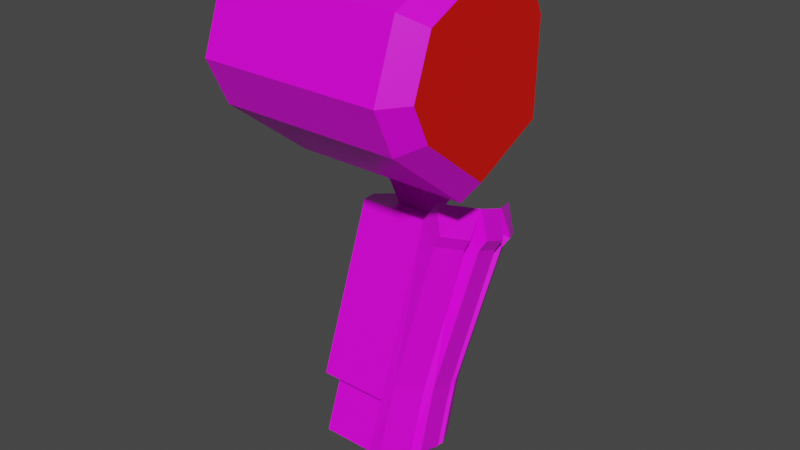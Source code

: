 # Source: mech_arml0.blend  (saved by Blender 3.3.6; exported with 4.5.12 LTS)
import bpy
from mathutils import Matrix  # noqa: F401  (used for matrix-valued properties, if any)

bpy.ops.wm.read_factory_settings(use_empty=True)
scene = bpy.context.scene
scene.name = 'Scene'

# ---- collections
col_arml0 = bpy.data.collections.new('arml0'); scene.collection.children.link(col_arml0)

# ---- images (referenced by path relative to the original .blend; pixels are not part of the script)
import os
ASSET_DIR = os.environ.get("B2B_ASSET_DIR", "")  # directory of the original .blend (textures are referenced by path, not embedded)
HERE = os.path.dirname(os.path.abspath(__file__))  # packed textures are extracted next to this script under _unpacked/

def load_image(name, relpath, width, height, colorspace="sRGB"):
    """Load a texture the original file referenced (path relative to the .blend, or extracted next to this script)."""
    p = next((c for c in (os.path.join(HERE, relpath), os.path.join(ASSET_DIR, relpath)) if relpath and os.path.exists(c)), "")
    if p:
        img = bpy.data.images.load(p, check_existing=True)
        img.name = name
    else:  # same state as the original file: an image datablock whose file is absent (Cycles renders it pink)
        img = bpy.data.images.new(name, width, height)
        img.source = "FILE"
        img.filepath = "//" + (relpath or name)
    img.colorspace_settings.name = colorspace
    return img
img_tex_arml00_png = load_image('tex_arml00.png', 'tex_arml00.png', 1024, 1024, 'sRGB')

# ---- materials (node trees are filled in below, after node groups)
mat_mat_arml = bpy.data.materials.new('mat_arml')
mat_mat_arml.alpha_threshold = 0.0
mat_mat_arml.use_backface_culling = True
mat_mat_arml.use_transparent_shadow = False
mat_mat_arml.line_color = (0.0, 0.0, 0.0, 1.0)
mat_mat_team = bpy.data.materials.new('mat_team')
mat_mat_team.use_backface_culling = True
mat_mat_team.use_transparent_shadow = False

# ---- material node trees
mat_mat_arml.use_nodes = True; mat_mat_arml.node_tree.nodes.clear()
_N = mat_mat_arml.node_tree.nodes; _L = mat_mat_arml.node_tree.links
n0 = _N.new('ShaderNodeOutputMaterial'); n0.name = 'Material Output'; n0.location = (300, 300)
n1 = _N.new('ShaderNodeBsdfPrincipled'); n1.name = 'Principled BSDF'; n1.location = (10, 300)
n1.distribution = 'GGX'
n1.subsurface_method = 'BURLEY'
n1.inputs[2].default_value = 0.4
n1.inputs[3].default_value = 1.45
n1.inputs[27].default_value = (0.0, 0.0, 0.0, 1.0)
n1.inputs[28].default_value = 1.0
n2 = _N.new('ShaderNodeTexImage'); n2.name = 'Image Texture.001'; n2.location = (-254, 300)
n2.image = img_tex_arml00_png
n2.interpolation = 'Closest'
_L.new(n1.outputs[0], n0.inputs[0])
_L.new(n2.outputs[0], n1.inputs[0])
n0.is_active_output = True
mat_mat_team.use_nodes = True; mat_mat_team.node_tree.nodes.clear()
_N = mat_mat_team.node_tree.nodes; _L = mat_mat_team.node_tree.links
n0 = _N.new('ShaderNodeBsdfPrincipled'); n0.name = 'Principled BSDF'; n0.location = (10, 300)
n0.distribution = 'GGX'
n0.subsurface_method = 'BURLEY'
n0.inputs[0].default_value = (0.8, 0.004458, 0.0, 1.0)
n0.inputs[3].default_value = 1.45
n0.inputs[27].default_value = (0.0, 0.0, 0.0, 1.0)
n0.inputs[28].default_value = 1.0
n1 = _N.new('ShaderNodeOutputMaterial'); n1.name = 'Material Output'; n1.location = (300, 300)
_L.new(n0.outputs[0], n1.inputs[0])
n1.is_active_output = True

# ---- world
world_world = bpy.data.worlds.new('World'); scene.world = world_world
world_world.use_nodes = True; world_world.node_tree.nodes.clear()
_N = world_world.node_tree.nodes; _L = world_world.node_tree.links
n0 = _N.new('ShaderNodeOutputWorld'); n0.name = 'World Output'; n0.location = (300, 300)
n1 = _N.new('ShaderNodeBackground'); n1.name = 'Background'; n1.location = (10, 300)
n1.inputs[0].default_value = (0.05088, 0.05088, 0.05088, 1.0)
_L.new(n1.outputs[0], n0.inputs[0])
n0.is_active_output = True
world_world.color = (0.05088, 0.05088, 0.05088)
world_world.use_sun_shadow = False
world_world.sun_shadow_jitter_overblur = 0.0

# ---- meshes
me_arm = bpy.data.meshes.new('arm')
me_arm.from_pydata([(0.1045, -0.0743, -0.6302), (0.1045, 0.04541, -0.3013), (0.1045, 0.123, -0.7021), (0.1045, 0.2427, -0.3732), (0.2795, 0.1112, -0.3253), (0.0695, 0.05726, -0.6781), (0.0695, -0.008521, -0.6542), (0.0695, 0.1112, -0.3253), (0.0695, 0.177, -0.3492), (0.2445, 0.123, -0.7021), (0.2445, 0.04541, -0.3013), (0.2445, 0.2427, -0.3732), (0.2795, -0.008521, -0.6542), (0.2795, 0.05726, -0.6781), (0.2795, 0.177, -0.3492), (0.2445, -0.0743, -0.6302), (0.3182, 0.07262, -0.3491), (0.2902, 0.02, -0.3299), (0.2684, -0.06515, -0.5958), (0.2964, -0.01253, -0.6149), (0.3182, 0.1912, -0.3922), (0.2964, 0.08557, -0.6506), (0.2902, 0.2438, -0.4114), (0.2684, 0.1382, -0.6698), (0.3023, 0.01021, -0.6232), (0.3023, 0.06283, -0.6423), (0.3267, 0.1582, -0.3802), (0.3267, 0.1056, -0.3611), (0.3287, 0.07498, -0.3265), (0.3009, 0.02248, -0.3069), (0.3009, 0.2568, -0.3921), (0.3287, 0.2039, -0.3735), (0.3387, 0.1659, -0.359), (0.3387, 0.1133, -0.3399), (0.3156, 0.1911, -0.3103), (0.3156, 0.1253, -0.2864), (0.2769, 0.04457, -0.257), (0.2769, 0.2719, -0.3397), (0.2418, -0.1141, -0.745), (0.2764, -0.05005, -0.7683), (0.2732, -0.1109, -0.7159), (0.3012, -0.05825, -0.735), (0.3012, 0.04338, -0.772), (0.2732, 0.096, -0.7912), (0.3076, -0.03375, -0.744), (0.3076, 0.01887, -0.7631), (0.2764, 0.01573, -0.7922), (0.2418, 0.07974, -0.8155), (0.1089, 0.03753, -0.8033), (0.1089, -0.07735, -0.7615), (0.2311, 0.03753, -0.8033), (0.2311, -0.07735, -0.7615), (0.1089, 0.07735, -0.6939), (0.1089, -0.03753, -0.6521), (0.2311, 0.07735, -0.6939), (0.2311, -0.03753, -0.6521), (0.09723, 0.001707, -0.1759), (0.09723, 0.1336, -0.1143), (0.2428, 0.001707, -0.1759), (0.2428, 0.1336, -0.1143), (0.1336, 0.08389, -0.266), (0.1336, 0.1498, -0.2352), (0.2064, 0.08389, -0.266), (0.2064, 0.1498, -0.2352), (0.2064, 0.1868, -0.3144), (0.2064, 0.1208, -0.3451), (0.1336, 0.1868, -0.3144), (0.1336, 0.1208, -0.3451), (0.09723, -0.08987, 0.02054), (0.09723, 0.04203, 0.08205), (0.2428, -0.08987, 0.02054), (0.2428, 0.04203, 0.08205), (0.4114, -0.004788, 0.2016), (0.4114, 0.1353, 0.09039), (0.4114, -0.01456, -0.156), (0.4114, -0.1885, 0.02766), (0.4114, 0.1015, 0.1629), (0.4114, -0.1498, 0.134), (0.4114, 0.1304, -0.08843), (0.4114, -0.1547, -0.04484), (0.01138, -0.1888, -0.06628), (0.01138, 0.1676, -0.1208), (0.01138, -0.1827, 0.1572), (0.01138, 0.1314, 0.1934), (0.01138, -0.2311, 0.02435), (0.01138, -0.01367, -0.2053), (0.01138, 0.1737, 0.1028), (0.01138, -0.001454, 0.2418), (0.3714, -0.1888, -0.06628), (0.3714, 0.1676, -0.1208), (0.3714, -0.1827, 0.1572), (0.3714, 0.1314, 0.1934), (0.3714, -0.2311, 0.02435), (0.3714, -0.01367, -0.2053), (0.3714, 0.1737, 0.1028), (0.3714, -0.001454, 0.2418)], [], [(5, 8, 3, 2), (2, 3, 11, 9), (15, 10, 1, 0), (2, 9, 13, 12, 15, 0, 6, 5), (11, 3, 8, 7, 1, 10, 4, 14), (0, 1, 7, 6), (6, 7, 8, 5), (13, 14, 26, 25), (4, 12, 24, 27), (9, 11, 22, 23), (19, 16, 17, 18), (23, 22, 20, 21), (25, 26, 27, 24), (24, 12, 39, 44), (27, 26, 32, 33), (14, 13, 21, 20), (13, 25, 45, 46), (14, 4, 35, 34), (12, 4, 16, 19), (20, 22, 30, 31), (18, 15, 38, 40), (10, 15, 18, 17), (37, 34, 31, 30), (35, 36, 29, 28), (34, 35, 33, 32), (16, 4, 35, 28), (17, 16, 28, 29), (4, 10, 36, 35), (14, 20, 31, 34), (4, 27, 33, 35), (22, 11, 37, 30), (11, 14, 34, 37), (26, 14, 34, 32), (10, 17, 29, 36), (38, 39, 41, 40), (46, 47, 43, 42), (39, 46, 45, 44), (23, 21, 42, 43), (12, 13, 46, 39), (25, 24, 44, 45), (21, 13, 46, 42), (12, 19, 41, 39), (19, 18, 40, 41), (9, 23, 43, 47), (15, 12, 39, 38), (13, 9, 47, 46), (49, 48, 50, 51), (55, 53, 49, 51), (54, 55, 51, 50), (52, 54, 50, 48), (53, 52, 48, 49), (58, 70, 68, 56), (59, 58, 62, 63), (58, 59, 71, 70), (57, 69, 71, 59), (56, 57, 61, 60), (58, 56, 60, 62), (57, 59, 63, 61), (61, 63, 64, 66), (62, 60, 67, 65), (63, 62, 65, 64), (60, 61, 66, 67), (89, 94, 73, 78), (88, 93, 74, 79), (74, 78, 73, 76, 72, 77, 75, 79), (94, 91, 76, 73), (90, 92, 75, 77), (92, 88, 79, 75), (86, 83, 91, 94), (81, 86, 94, 89), (85, 80, 84, 82, 87, 83, 86, 81), (82, 84, 92, 90), (91, 95, 72, 76), (84, 80, 88, 92), (83, 87, 95, 91), (80, 85, 93, 88), (87, 82, 90, 95), (85, 81, 89, 93), (93, 89, 78, 74), (95, 90, 77, 72), (56, 68, 69, 57)])
me_arm.polygons.foreach_set('material_index', [0, 0, 0, 0, 0, 0, 0, 0, 0, 0, 0, 0, 0, 0, 0, 0, 0, 0, 0, 0, 0, 0, 0, 0, 0, 0, 0, 0, 0, 0, 0, 0, 0, 0, 0, 0, 0, 0, 0, 0, 0, 0, 0, 0, 0, 0, 0, 0, 0, 0, 0, 0, 0, 0, 0, 0, 0, 0, 0, 0, 0, 0, 0, 0, 1, 0, 0, 0, 0, 0, 0, 0, 0, 0, 0, 0, 0, 0, 0, 0, 0])
_uv = me_arm.uv_layers.new(name='UVMap')
_uv.uv.foreach_set('vector', [0.4978, 0.5157, 0.2913, 0.5157, 0.2913, 0.4695, 0.4978, 0.4695, 0.4978, 0.4695, 0.2913, 0.4695, 0.2913, 0.3869, 0.4978, 0.3869, 0.4978, 0.6857, 0.2913, 0.6857, 0.2913, 0.6031, 0.4978, 0.6031, 0.01448, 0.9313, 0.01448, 0.8487, 0.05578, 0.8281, 0.09707, 0.8281, 0.1384, 0.8487, 0.1384, 0.9313, 0.09707, 0.952, 0.05578, 0.952, 0.312, 0.7147, 0.3946, 0.7147, 0.4152, 0.756, 0.4152, 0.7973, 0.3946, 0.8386, 0.312, 0.8386, 0.2913, 0.7973, 0.2913, 0.756, 0.4978, 0.6031, 0.2913, 0.6031, 0.2913, 0.557, 0.4978, 0.557, 0.4978, 0.557, 0.2913, 0.557, 0.2913, 0.5157, 0.4978, 0.5157, 0.8668, 0.3869, 0.8845, 0.5926, 0.8546, 0.5742, 0.8546, 0.409, 0.7917, 0.5926, 0.8094, 0.3869, 0.8216, 0.409, 0.8216, 0.5742, 0.8238, 0.6518, 0.8413, 0.8576, 0.8114, 0.8391, 0.8114, 0.6739, 0.8083, 0.03658, 0.8083, 0.2018, 0.7713, 0.2018, 0.7713, 0.03658, 0.8114, 0.6739, 0.8114, 0.8391, 0.7745, 0.8391, 0.7745, 0.6739, 0.8546, 0.409, 0.8546, 0.5742, 0.8216, 0.5742, 0.8216, 0.409, 0.966, 0.3869, 0.9809, 0.4073, 0.9855, 0.4788, 0.966, 0.4628, 0.8527, 0.3169, 0.8527, 0.2839, 0.8677, 0.2839, 0.8677, 0.3169, 0.7445, 0.8576, 0.7621, 0.6518, 0.7745, 0.6739, 0.7745, 0.8391, 0.9181, 0.4073, 0.933, 0.3869, 0.933, 0.4628, 0.9134, 0.4788, 0.935, 0.2797, 0.935, 0.321, 0.9026, 0.321, 0.9026, 0.2797, 0.8207, 0.01448, 0.8382, 0.2202, 0.8083, 0.2018, 0.8083, 0.03658, 0.7418, 0.321, 0.7414, 0.284, 0.7565, 0.2837, 0.7566, 0.3207, 0.9231, 0.01448, 0.9382, 0.03486, 0.9428, 0.1064, 0.9232, 0.09036, 0.7414, 0.2202, 0.7589, 0.01448, 0.7713, 0.03658, 0.7713, 0.2018, 0.7913, 0.279, 0.7928, 0.3346, 0.7566, 0.3207, 0.7565, 0.2837, 0.2187, 0.8491, 0.2172, 0.9047, 0.1824, 0.9, 0.1825, 0.8631, 0.9026, 0.2797, 0.9026, 0.321, 0.8677, 0.3169, 0.8677, 0.2839, 0.1678, 0.8628, 0.1736, 0.8281, 0.2058, 0.8321, 0.1825, 0.8631, 0.1673, 0.8997, 0.1678, 0.8628, 0.1825, 0.8631, 0.1824, 0.9, 0.2496, 0.8587, 0.2496, 0.9048, 0.2172, 0.9047, 0.2187, 0.8491, 0.7477, 0.3556, 0.7418, 0.321, 0.7566, 0.3207, 0.7799, 0.3517, 0.8581, 0.3516, 0.8527, 0.3169, 0.8677, 0.3169, 0.8896, 0.3443, 0.7414, 0.284, 0.7462, 0.2492, 0.7779, 0.2558, 0.7565, 0.2837, 0.8237, 0.2789, 0.8237, 0.325, 0.7928, 0.3346, 0.7913, 0.279, 0.8527, 0.2839, 0.8581, 0.2492, 0.8896, 0.2564, 0.8677, 0.2839, 0.1721, 0.9345, 0.1673, 0.8997, 0.1824, 0.9, 0.2038, 0.9279, 0.9279, 0.1152, 0.8829, 0.1153, 0.8862, 0.09053, 0.9232, 0.09036, 0.9303, 0.7526, 0.8852, 0.7526, 0.8899, 0.7277, 0.9269, 0.7279, 0.9701, 0.4877, 0.9288, 0.4877, 0.933, 0.4628, 0.966, 0.4628, 0.89, 0.6518, 0.9269, 0.652, 0.9269, 0.7279, 0.8899, 0.7277, 0.9701, 0.5593, 0.9288, 0.5593, 0.9288, 0.4877, 0.9701, 0.4877, 0.933, 0.3869, 0.966, 0.3869, 0.966, 0.4628, 0.933, 0.4628, 0.9269, 0.652, 0.9419, 0.6724, 0.9459, 0.744, 0.9269, 0.7279, 0.8712, 0.03508, 0.8862, 0.01465, 0.8862, 0.09053, 0.8672, 0.1066, 0.8862, 0.01465, 0.9231, 0.01448, 0.9232, 0.09036, 0.8862, 0.09053, 0.8749, 0.6722, 0.89, 0.6518, 0.8899, 0.7277, 0.8703, 0.7437, 0.9282, 0.1869, 0.882, 0.1869, 0.8829, 0.1153, 0.9279, 0.1152, 0.9311, 0.8243, 0.8849, 0.8243, 0.8852, 0.7526, 0.9303, 0.7526, 0.6438, 0.2309, 0.6438, 0.303, 0.5716, 0.303, 0.5716, 0.2309, 0.7124, 0.1587, 0.7124, 0.2309, 0.6438, 0.2309, 0.6438, 0.1587, 0.7124, 0.08661, 0.7124, 0.1587, 0.6438, 0.1587, 0.6438, 0.08661, 0.7124, 0.01448, 0.7124, 0.08661, 0.6438, 0.08661, 0.6438, 0.01448, 0.7124, 0.2309, 0.7124, 0.303, 0.6438, 0.303, 0.6438, 0.2309, 0.4192, 0.1862, 0.2913, 0.1862, 0.2913, 0.1003, 0.4192, 0.1003, 0.4192, 0.2721, 0.4192, 0.1862, 0.4911, 0.2077, 0.4911, 0.2506, 0.4192, 0.1862, 0.4192, 0.2721, 0.2913, 0.2721, 0.2913, 0.1862, 0.4192, 0.3579, 0.2913, 0.3579, 0.2913, 0.2721, 0.4192, 0.2721, 0.4192, 0.1003, 0.4192, 0.01448, 0.4911, 0.03595, 0.4911, 0.07888, 0.4192, 0.1862, 0.4192, 0.1003, 0.4911, 0.1218, 0.4911, 0.1647, 0.4192, 0.3579, 0.4192, 0.2721, 0.4911, 0.2935, 0.4911, 0.3365, 0.4911, 0.3365, 0.4911, 0.2935, 0.5427, 0.2935, 0.5427, 0.3365, 0.4911, 0.1647, 0.4911, 0.1218, 0.5427, 0.1218, 0.5427, 0.1647, 0.4911, 0.2506, 0.4911, 0.2077, 0.5427, 0.2077, 0.5427, 0.2506, 0.4911, 0.07888, 0.4911, 0.03595, 0.5427, 0.03595, 0.5427, 0.07888, 0.2269, 0.6811, 0.2269, 0.5492, 0.2594, 0.5571, 0.2594, 0.6627, 0.2269, 0.1464, 0.2269, 0.01448, 0.2594, 0.03295, 0.2594, 0.1385, 0.574, 0.6518, 0.6684, 0.6518, 0.7156, 0.7462, 0.7156, 0.7934, 0.6684, 0.8406, 0.574, 0.8406, 0.5268, 0.7934, 0.5268, 0.7462, 0.2269, 0.5492, 0.2269, 0.4902, 0.2602, 0.4991, 0.2602, 0.5463, 0.2269, 0.2888, 0.2269, 0.2054, 0.2598, 0.2158, 0.2598, 0.2826, 0.2269, 0.2054, 0.2269, 0.1464, 0.2602, 0.1493, 0.2602, 0.1965, 0.01448, 0.5492, 0.01448, 0.4902, 0.2269, 0.4902, 0.2269, 0.5492, 0.01448, 0.6811, 0.01448, 0.5492, 0.2269, 0.5492, 0.2269, 0.6811, 0.7038, 0.3869, 0.7628, 0.5049, 0.7628, 0.5639, 0.7038, 0.6229, 0.5858, 0.6229, 0.5268, 0.5639, 0.5268, 0.5049, 0.5858, 0.3869, 0.01448, 0.2888, 0.01448, 0.2054, 0.2269, 0.2054, 0.2269, 0.2888, 0.2269, 0.4902, 0.2269, 0.4068, 0.2598, 0.4131, 0.2598, 0.4798, 0.01448, 0.2054, 0.01448, 0.1464, 0.2269, 0.1464, 0.2269, 0.2054, 0.01448, 0.4902, 0.01448, 0.4068, 0.2269, 0.4068, 0.2269, 0.4902, 0.01448, 0.1464, 0.01448, 0.01448, 0.2269, 0.01448, 0.2269, 0.1464, 0.01448, 0.4068, 0.01448, 0.2888, 0.2269, 0.2888, 0.2269, 0.4068, 0.01448, 0.7991, 0.01448, 0.6811, 0.2269, 0.6811, 0.2269, 0.7991, 0.2269, 0.7991, 0.2269, 0.6811, 0.2624, 0.6929, 0.2624, 0.7873, 0.2269, 0.4068, 0.2269, 0.2888, 0.2582, 0.3006, 0.2582, 0.395, 0.4192, 0.1003, 0.2913, 0.1003, 0.2913, 0.01448, 0.4192, 0.01448])
me_arm.materials.append(mat_mat_arml)
me_arm.materials.append(mat_mat_team)
me_arm.use_remesh_fix_poles = True
me_arm.use_remesh_preserve_attributes = False
me_arm.use_mirror_vertex_groups = False
me_arm.use_paint_bone_selection = False
me_arm.use_paint_mask = True
me_arm.update()
arm_armature = bpy.data.armatures.new('Armature')  # bones are not reproduced

# ---- objects
ob_armature = bpy.data.objects.new('Armature', arm_armature)
ob_arm = bpy.data.objects.new('arm', me_arm)

# ---- transforms, parenting, visibility, modifiers, constraints
ob_armature.location = (0.0, 0.0, 0.0)
ob_armature.show_in_front = True
ob_armature.lineart.crease_threshold = 0.0
ob_arm.parent = ob_armature
ob_arm.location = (0.0, 0.0, 0.0)
ob_arm.lineart.crease_threshold = 0.0
_vg = ob_arm.vertex_groups.new(name='lower')
_vg.add([0, 1, 2, 3, 4, 5, 6, 7, 8, 9, 10, 11, 12, 13, 14, 15, 16, 17, 18, 19, 20, 21, 22, 23, 24, 25, 26, 27, 28, 29, 30, 31, 32, 33, 34, 35, 36, 37, 38, 39, 40, 41, 42, 43, 44, 45, 46, 47, 48, 49, 50, 51, 52, 53, 54, 55], 1.0, 'REPLACE')
_vg = ob_arm.vertex_groups.new(name='upper')
_vg.add([56, 57, 58, 59, 60, 61, 62, 63, 64, 65, 66, 67, 68, 69, 70, 71], 1.0, 'REPLACE')
_vg = ob_arm.vertex_groups.new(name='arm_ik_pole')
_vg = ob_arm.vertex_groups.new(name='arm_ik_target')
_vg = ob_arm.vertex_groups.new(name='shoulder')
_vg.add([72, 73, 74, 75, 76, 77, 78, 79, 80, 81, 82, 83, 84, 85, 86, 87, 88, 89, 90, 91, 92, 93, 94, 95], 1.0, 'REPLACE')
_m = ob_arm.modifiers.new('Armature', 'ARMATURE')
_m.object = ob_armature

# ---- collection membership
col_arml0.objects.link(ob_armature)
col_arml0.objects.link(ob_arm)

# ---- scene / render settings (as saved in the file)
scene.frame_start = 1; scene.frame_end = 30; scene.frame_set(1)
scene.render.engine = 'BLENDER_EEVEE_NEXT'
scene.render.fps = 30
scene.cycles.use_denoising = False
scene.cycles.samples = 128
scene.cycles.sampling_pattern = 'TABULATED_SOBOL'
scene.cycles.use_adaptive_sampling = False
scene.cycles.use_light_tree = False
scene.view_settings.view_transform = 'Filmic'
bpy.context.view_layer.update()

# ---- added for rendering (the .blend has no active camera and no usable light): camera, sun
cam_auto = bpy.data.cameras.new('AutoCamera')
cam_auto.lens = 50.0
cam_auto.sensor_width = 36.0
cam_auto.clip_end = 1000.0
ob_auto_camera = bpy.data.objects.new('AutoCamera', cam_auto)
scene.collection.objects.link(ob_auto_camera)
ob_auto_camera.location = (1.35614, -1.35329, 0.60393)
ob_auto_camera.rotation_euler = (1.09748, -7.21219e-08, 0.694738)
scene.camera = ob_auto_camera
light_auto_sun = bpy.data.lights.new('AutoSun', 'SUN')
light_auto_sun.energy = 3.0
light_auto_sun.angle = 0.0523599
ob_auto_sun = bpy.data.objects.new('AutoSun', light_auto_sun)
scene.collection.objects.link(ob_auto_sun)
ob_auto_sun.rotation_euler = (0.872665, 0.174533, 0.523599)
bpy.context.view_layer.update()
